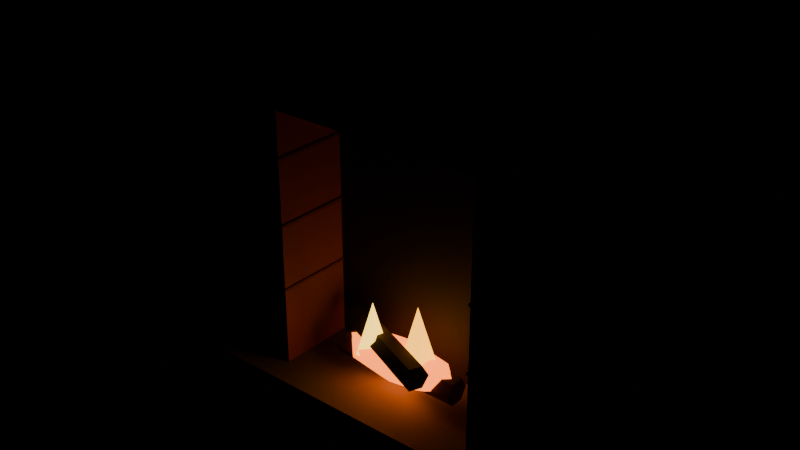 # Source: fireplace.blend  (saved by Blender 5.0.119; exported with 4.5.12 LTS)
import bpy
from mathutils import Matrix  # noqa: F401  (used for matrix-valued properties, if any)

bpy.ops.wm.read_factory_settings(use_empty=True)
scene = bpy.context.scene
scene.name = 'Scene'

# ---- materials (node trees are filled in below, after node groups)
mat_c_8a8078 = bpy.data.materials.new('C_8a8078')
mat_c_8a8078.diffuse_color = (0.5412, 0.502, 0.4706, 1.0)
mat_c_b05a3c = bpy.data.materials.new('C_b05a3c')
mat_c_b05a3c.diffuse_color = (0.6902, 0.3529, 0.2353, 1.0)
mat_w_6a3f22 = bpy.data.materials.new('W_6a3f22')
mat_w_6a3f22.diffuse_color = (0.4157, 0.2471, 0.1333, 1.0)
mat_c_2a1d18 = bpy.data.materials.new('C_2a1d18')
mat_c_2a1d18.diffuse_color = (0.1647, 0.1137, 0.09412, 1.0)
mat_c_8a4430 = bpy.data.materials.new('C_8a4430')
mat_c_8a4430.diffuse_color = (0.5412, 0.2667, 0.1882, 1.0)
mat_c_5a3a22 = bpy.data.materials.new('C_5a3a22')
mat_c_5a3a22.diffuse_color = (0.3529, 0.2275, 0.1333, 1.0)
mat_c_4a2e1a = bpy.data.materials.new('C_4a2e1a')
mat_c_4a2e1a.diffuse_color = (0.2902, 0.1804, 0.102, 1.0)
mat_e_ff7a2a = bpy.data.materials.new('E_ff7a2a')
mat_e_ff7a2a.diffuse_color = (1.0, 0.4784, 0.1647, 1.0)
mat_e_ffb030 = bpy.data.materials.new('E_ffb030')
mat_e_ffb030.diffuse_color = (1.0, 0.6902, 0.1882, 1.0)
mat_e_ffd050 = bpy.data.materials.new('E_ffd050')
mat_e_ffd050.diffuse_color = (1.0, 0.8157, 0.3137, 1.0)

# ---- material node trees
mat_c_8a8078.use_nodes = True; mat_c_8a8078.node_tree.nodes.clear()
_N = mat_c_8a8078.node_tree.nodes; _L = mat_c_8a8078.node_tree.links
n0 = _N.new('ShaderNodeBsdfPrincipled'); n0.name = 'Principled BSDF'; n0.location = (-200, 100)
n0.inputs[0].default_value = (0.2542, 0.2159, 0.1878, 1.0)
n0.inputs[2].default_value = 0.75
n1 = _N.new('ShaderNodeOutputMaterial'); n1.name = 'Material Output'; n1.location = (200, 100)
_L.new(n0.outputs[0], n1.inputs[0])
n1.is_active_output = True
mat_c_b05a3c.use_nodes = True; mat_c_b05a3c.node_tree.nodes.clear()
_N = mat_c_b05a3c.node_tree.nodes; _L = mat_c_b05a3c.node_tree.links
n0 = _N.new('ShaderNodeBsdfPrincipled'); n0.name = 'Principled BSDF'; n0.location = (-200, 100)
n0.inputs[0].default_value = (0.4342, 0.1022, 0.04519, 1.0)
n0.inputs[2].default_value = 0.75
n1 = _N.new('ShaderNodeOutputMaterial'); n1.name = 'Material Output'; n1.location = (200, 100)
_L.new(n0.outputs[0], n1.inputs[0])
n1.is_active_output = True
mat_w_6a3f22.use_nodes = True; mat_w_6a3f22.node_tree.nodes.clear()
_N = mat_w_6a3f22.node_tree.nodes; _L = mat_w_6a3f22.node_tree.links
n0 = _N.new('ShaderNodeBsdfPrincipled'); n0.name = 'Principled BSDF'; n0.location = (-200, 100)
n0.inputs[0].default_value = (0.1441, 0.04971, 0.016, 1.0)
n0.inputs[2].default_value = 0.75
n1 = _N.new('ShaderNodeOutputMaterial'); n1.name = 'Material Output'; n1.location = (200, 100)
_L.new(n0.outputs[0], n1.inputs[0])
n1.is_active_output = True
mat_c_2a1d18.use_nodes = True; mat_c_2a1d18.node_tree.nodes.clear()
_N = mat_c_2a1d18.node_tree.nodes; _L = mat_c_2a1d18.node_tree.links
n0 = _N.new('ShaderNodeBsdfPrincipled'); n0.name = 'Principled BSDF'; n0.location = (-200, 100)
n0.inputs[0].default_value = (0.02315, 0.01229, 0.009134, 1.0)
n0.inputs[2].default_value = 0.75
n1 = _N.new('ShaderNodeOutputMaterial'); n1.name = 'Material Output'; n1.location = (200, 100)
_L.new(n0.outputs[0], n1.inputs[0])
n1.is_active_output = True
mat_c_8a4430.use_nodes = True; mat_c_8a4430.node_tree.nodes.clear()
_N = mat_c_8a4430.node_tree.nodes; _L = mat_c_8a4430.node_tree.links
n0 = _N.new('ShaderNodeBsdfPrincipled'); n0.name = 'Principled BSDF'; n0.location = (-200, 100)
n0.inputs[0].default_value = (0.2542, 0.05781, 0.02956, 1.0)
n0.inputs[2].default_value = 0.75
n1 = _N.new('ShaderNodeOutputMaterial'); n1.name = 'Material Output'; n1.location = (200, 100)
_L.new(n0.outputs[0], n1.inputs[0])
n1.is_active_output = True
mat_c_5a3a22.use_nodes = True; mat_c_5a3a22.node_tree.nodes.clear()
_N = mat_c_5a3a22.node_tree.nodes; _L = mat_c_5a3a22.node_tree.links
n0 = _N.new('ShaderNodeBsdfPrincipled'); n0.name = 'Principled BSDF'; n0.location = (-200, 100)
n0.inputs[0].default_value = (0.1022, 0.04231, 0.016, 1.0)
n0.inputs[2].default_value = 0.75
n1 = _N.new('ShaderNodeOutputMaterial'); n1.name = 'Material Output'; n1.location = (200, 100)
_L.new(n0.outputs[0], n1.inputs[0])
n1.is_active_output = True
mat_c_4a2e1a.use_nodes = True; mat_c_4a2e1a.node_tree.nodes.clear()
_N = mat_c_4a2e1a.node_tree.nodes; _L = mat_c_4a2e1a.node_tree.links
n0 = _N.new('ShaderNodeBsdfPrincipled'); n0.name = 'Principled BSDF'; n0.location = (-200, 100)
n0.inputs[0].default_value = (0.06848, 0.02732, 0.01033, 1.0)
n0.inputs[2].default_value = 0.75
n1 = _N.new('ShaderNodeOutputMaterial'); n1.name = 'Material Output'; n1.location = (200, 100)
_L.new(n0.outputs[0], n1.inputs[0])
n1.is_active_output = True
mat_e_ff7a2a.use_nodes = True; mat_e_ff7a2a.node_tree.nodes.clear()
_N = mat_e_ff7a2a.node_tree.nodes; _L = mat_e_ff7a2a.node_tree.links
n0 = _N.new('ShaderNodeBsdfPrincipled'); n0.name = 'Principled BSDF'; n0.location = (-200, 100)
n0.inputs[0].default_value = (1.0, 0.1946, 0.02315, 1.0)
n0.inputs[2].default_value = 0.75
n0.inputs[27].default_value = (1.0, 0.1946, 0.02315, 1.0)
n0.inputs[28].default_value = 3.0
n1 = _N.new('ShaderNodeOutputMaterial'); n1.name = 'Material Output'; n1.location = (200, 100)
_L.new(n0.outputs[0], n1.inputs[0])
n1.is_active_output = True
mat_e_ffb030.use_nodes = True; mat_e_ffb030.node_tree.nodes.clear()
_N = mat_e_ffb030.node_tree.nodes; _L = mat_e_ffb030.node_tree.links
n0 = _N.new('ShaderNodeBsdfPrincipled'); n0.name = 'Principled BSDF'; n0.location = (-200, 100)
n0.inputs[0].default_value = (1.0, 0.4342, 0.02956, 1.0)
n0.inputs[2].default_value = 0.75
n0.inputs[27].default_value = (1.0, 0.4342, 0.02956, 1.0)
n0.inputs[28].default_value = 3.0
n1 = _N.new('ShaderNodeOutputMaterial'); n1.name = 'Material Output'; n1.location = (200, 100)
_L.new(n0.outputs[0], n1.inputs[0])
n1.is_active_output = True
mat_e_ffd050.use_nodes = True; mat_e_ffd050.node_tree.nodes.clear()
_N = mat_e_ffd050.node_tree.nodes; _L = mat_e_ffd050.node_tree.links
n0 = _N.new('ShaderNodeBsdfPrincipled'); n0.name = 'Principled BSDF'; n0.location = (-200, 100)
n0.inputs[0].default_value = (1.0, 0.6308, 0.08022, 1.0)
n0.inputs[2].default_value = 0.75
n0.inputs[27].default_value = (1.0, 0.6308, 0.08022, 1.0)
n0.inputs[28].default_value = 3.0
n1 = _N.new('ShaderNodeOutputMaterial'); n1.name = 'Material Output'; n1.location = (200, 100)
_L.new(n0.outputs[0], n1.inputs[0])
n1.is_active_output = True

# ---- meshes
me_fireplace = bpy.data.meshes.new('fireplace')
me_fireplace.from_pydata([(-2.8, -1.0, 0.0), (-2.8, -1.0, 0.4), (-2.8, 1.0, 0.0), (-2.8, 1.0, 0.4), (2.8, -1.0, 0.0), (2.8, -1.0, 0.4), (2.8, 1.0, 0.0), (2.8, 1.0, 0.4), (1.6, -0.6, 0.4), (1.6, -0.6, 4.4), (1.6, 1.0, 0.4), (1.6, 1.0, 4.4), (2.8, -0.6, 0.4), (2.8, -0.6, 4.4), (2.8, 1.0, 0.4), (2.8, 1.0, 4.4), (-2.8, -0.6, 0.4), (-2.8, -0.6, 4.4), (-2.8, 1.0, 0.4), (-2.8, 1.0, 4.4), (-1.6, -0.6, 0.4), (-1.6, -0.6, 4.4), (-1.6, 1.0, 0.4), (-1.6, 1.0, 4.4), (-2.8, -0.78, 4.4), (-2.8, -0.78, 5.6), (-2.8, 1.02, 4.4), (-2.8, 1.02, 5.6), (2.8, -0.78, 4.4), (2.8, -0.78, 5.6), (2.8, 1.02, 4.4), (2.8, 1.02, 5.6), (-3.2, -1.1, 5.6), (-3.2, -1.1, 5.84), (-3.2, 1.1, 5.6), (-3.2, 1.1, 5.84), (3.2, -1.1, 5.6), (3.2, -1.1, 5.84), (3.2, 1.1, 5.6), (3.2, 1.1, 5.84), (-1.6, 0.6, 0.4), (-1.6, 0.6, 4.4), (-1.6, 1.0, 0.4), (-1.6, 1.0, 4.4), (1.6, 0.6, 0.4), (1.6, 0.6, 4.4), (1.6, 1.0, 0.4), (1.6, 1.0, 4.4), (1.58, -0.62, 1.58), (1.58, -0.62, 1.62), (1.58, 1.02, 1.58), (1.58, 1.02, 1.62), (2.82, -0.62, 1.58), (2.82, -0.62, 1.62), (2.82, 1.02, 1.58), (2.82, 1.02, 1.62), (-2.82, -0.62, 1.58), (-2.82, -0.62, 1.62), (-2.82, 1.02, 1.58), (-2.82, 1.02, 1.62), (-1.58, -0.62, 1.58), (-1.58, -0.62, 1.62), (-1.58, 1.02, 1.58), (-1.58, 1.02, 1.62), (1.58, -0.62, 2.58), (1.58, -0.62, 2.62), (1.58, 1.02, 2.58), (1.58, 1.02, 2.62), (2.82, -0.62, 2.58), (2.82, -0.62, 2.62), (2.82, 1.02, 2.58), (2.82, 1.02, 2.62), (-2.82, -0.62, 2.58), (-2.82, -0.62, 2.62), (-2.82, 1.02, 2.58), (-2.82, 1.02, 2.62), (-1.58, -0.62, 2.58), (-1.58, -0.62, 2.62), (-1.58, 1.02, 2.58), (-1.58, 1.02, 2.62), (1.58, -0.62, 3.58), (1.58, -0.62, 3.62), (1.58, 1.02, 3.58), (1.58, 1.02, 3.62), (2.82, -0.62, 3.58), (2.82, -0.62, 3.62), (2.82, 1.02, 3.58), (2.82, 1.02, 3.62), (-2.82, -0.62, 3.58), (-2.82, -0.62, 3.62), (-2.82, 1.02, 3.58), (-2.82, 1.02, 3.62), (-1.58, -0.62, 3.58), (-1.58, -0.62, 3.62), (-1.58, 1.02, 3.58), (-1.58, 1.02, 3.62), (-1.0, 0.2, 0.72), (1.0, 0.2, 0.72), (-1.0, 0.1, 0.5468), (1.0, 0.1, 0.5468), (-1.0, -0.1, 0.5468), (1.0, -0.1, 0.5468), (-1.0, -0.2, 0.72), (1.0, -0.2, 0.72), (-1.0, -0.1, 0.8932), (1.0, -0.1, 0.8932), (-1.0, 0.1, 0.8932), (1.0, 0.1, 0.8932), (-0.9511, 0.4547, 1.0), (0.7068, -0.2463, 1.0), (-0.99, 0.3626, 0.8268), (0.6679, -0.3384, 0.8268), (-1.068, 0.1784, 0.8268), (0.59, -0.5226, 0.8268), (-1.107, 0.08626, 1.0), (0.5511, -0.6147, 1.0), (-1.068, 0.1784, 1.173), (0.59, -0.5226, 1.173), (-0.99, 0.3626, 1.173), (0.6679, -0.3384, 1.173)], [], [(0, 1, 3, 2), (2, 3, 7, 6), (6, 7, 5, 4), (4, 5, 1, 0), (2, 6, 4, 0), (7, 3, 1, 5), (8, 9, 11, 10), (10, 11, 15, 14), (14, 15, 13, 12), (12, 13, 9, 8), (10, 14, 12, 8), (15, 11, 9, 13), (16, 17, 19, 18), (18, 19, 23, 22), (22, 23, 21, 20), (20, 21, 17, 16), (18, 22, 20, 16), (23, 19, 17, 21), (24, 25, 27, 26), (26, 27, 31, 30), (30, 31, 29, 28), (28, 29, 25, 24), (26, 30, 28, 24), (31, 27, 25, 29), (32, 33, 35, 34), (34, 35, 39, 38), (38, 39, 37, 36), (36, 37, 33, 32), (34, 38, 36, 32), (39, 35, 33, 37), (40, 41, 43, 42), (42, 43, 47, 46), (46, 47, 45, 44), (44, 45, 41, 40), (42, 46, 44, 40), (47, 43, 41, 45), (48, 49, 51, 50), (50, 51, 55, 54), (54, 55, 53, 52), (52, 53, 49, 48), (50, 54, 52, 48), (55, 51, 49, 53), (56, 57, 59, 58), (58, 59, 63, 62), (62, 63, 61, 60), (60, 61, 57, 56), (58, 62, 60, 56), (63, 59, 57, 61), (64, 65, 67, 66), (66, 67, 71, 70), (70, 71, 69, 68), (68, 69, 65, 64), (66, 70, 68, 64), (71, 67, 65, 69), (72, 73, 75, 74), (74, 75, 79, 78), (78, 79, 77, 76), (76, 77, 73, 72), (74, 78, 76, 72), (79, 75, 73, 77), (80, 81, 83, 82), (82, 83, 87, 86), (86, 87, 85, 84), (84, 85, 81, 80), (82, 86, 84, 80), (87, 83, 81, 85), (88, 89, 91, 90), (90, 91, 95, 94), (94, 95, 93, 92), (92, 93, 89, 88), (90, 94, 92, 88), (95, 91, 89, 93), (96, 97, 99, 98), (98, 99, 101, 100), (100, 101, 103, 102), (102, 103, 105, 104), (99, 97, 107, 105, 103, 101), (104, 105, 107, 106), (106, 107, 97, 96), (96, 98, 100, 102, 104, 106), (108, 109, 111, 110), (110, 111, 113, 112), (112, 113, 115, 114), (114, 115, 117, 116), (111, 109, 119, 117, 115, 113), (116, 117, 119, 118), (118, 119, 109, 108), (108, 110, 112, 114, 116, 118)])
me_fireplace.polygons.foreach_set('material_index', [0, 0, 0, 0, 0, 0, 1, 1, 1, 1, 1, 1, 1, 1, 1, 1, 1, 1, 1, 1, 1, 1, 1, 1, 2, 2, 2, 2, 2, 2, 3, 3, 3, 3, 3, 3, 4, 4, 4, 4, 4, 4, 4, 4, 4, 4, 4, 4, 4, 4, 4, 4, 4, 4, 4, 4, 4, 4, 4, 4, 4, 4, 4, 4, 4, 4, 4, 4, 4, 4, 4, 4, 5, 5, 5, 5, 5, 5, 5, 5, 6, 6, 6, 6, 6, 6, 6, 6])
me_fireplace.materials.append(mat_c_8a8078)
me_fireplace.materials.append(mat_c_b05a3c)
me_fireplace.materials.append(mat_w_6a3f22)
me_fireplace.materials.append(mat_c_2a1d18)
me_fireplace.materials.append(mat_c_8a4430)
me_fireplace.materials.append(mat_c_5a3a22)
me_fireplace.materials.append(mat_c_4a2e1a)
me_fireplace.update()
me_fire = bpy.data.meshes.new('fire')
me_fire.from_pydata([(0.0, 0.0, 0.288), (0.0, 0.2257, 0.233), (0.0, 0.2257, -0.233), (0.0, 0.0, -0.288), (0.399, 0.1596, 0.233), (0.6456, 0.2582, 0.089), (0.6456, 0.2582, -0.089), (0.399, 0.1596, -0.233), (0.5643, 0.0, 0.233), (0.913, 0.0, 0.089), (0.913, 0.0, -0.089), (0.5643, 0.0, -0.233), (0.399, -0.1596, 0.233), (0.6456, -0.2582, 0.089), (0.6456, -0.2582, -0.089), (0.399, -0.1596, -0.233), (0.0, -0.2257, 0.233), (0.0, -0.3652, 0.089), (0.0, -0.3652, -0.089), (0.0, -0.2257, -0.233), (-0.399, -0.1596, 0.233), (-0.6456, -0.2582, 0.089), (-0.6456, -0.2582, -0.089), (-0.399, -0.1596, -0.233), (-0.5643, 0.0, 0.233), (-0.913, 0.0, 0.089), (-0.913, 0.0, -0.089), (-0.5643, 0.0, -0.233), (-0.399, 0.1596, 0.233), (-0.6456, 0.2582, 0.089), (-0.6456, 0.2582, -0.089), (-0.399, 0.1596, -0.233), (0.0, 0.3652, 0.089), (0.0, 0.3652, -0.089), (0.2874, 0.3551, -0.02275), (0.6205, 0.1152, -0.004171), (0.5314, -0.2285, -0.0003198), (0.1355, -0.2271, -0.01936), (0.03789, 0.1216, 0.007204), (0.3105, 0.004042, 0.9832), (-0.4229, 0.1756, 0.03632), (-0.1566, -0.01259, 0.01601), (-0.2197, -0.2471, 0.003056), (-0.5564, -0.2935, 0.01089), (-0.6551, -0.03787, 0.03008), (-0.3922, -0.1131, 0.8397)], [], [(3, 2, 7), (33, 32, 5, 6), (1, 0, 4), (2, 33, 6, 7), (32, 1, 4, 5), (7, 6, 10, 11), (5, 4, 8, 9), (3, 7, 11), (6, 5, 9, 10), (4, 0, 8), (11, 10, 14, 15), (9, 8, 12, 13), (3, 11, 15), (10, 9, 13, 14), (8, 0, 12), (15, 14, 18, 19), (13, 12, 16, 17), (3, 15, 19), (14, 13, 17, 18), (12, 0, 16), (19, 18, 22, 23), (17, 16, 20, 21), (3, 19, 23), (18, 17, 21, 22), (16, 0, 20), (23, 22, 26, 27), (21, 20, 24, 25), (3, 23, 27), (22, 21, 25, 26), (20, 0, 24), (27, 26, 30, 31), (25, 24, 28, 29), (3, 27, 31), (26, 25, 29, 30), (24, 0, 28), (31, 30, 33, 2), (29, 28, 1, 32), (3, 31, 2), (30, 29, 32, 33), (28, 0, 1), (34, 39, 35), (35, 39, 36), (36, 39, 37), (34, 35, 36, 37, 38), (37, 39, 38), (38, 39, 34), (40, 45, 41), (41, 45, 42), (42, 45, 43), (40, 41, 42, 43, 44), (43, 45, 44), (44, 45, 40)])
me_fire.polygons.foreach_set('material_index', [0, 0, 0, 0, 0, 0, 0, 0, 0, 0, 0, 0, 0, 0, 0, 0, 0, 0, 0, 0, 0, 0, 0, 0, 0, 0, 0, 0, 0, 0, 0, 0, 0, 0, 0, 0, 0, 0, 0, 0, 1, 1, 1, 1, 1, 1, 2, 2, 2, 2, 2, 2])
me_fire.materials.append(mat_e_ff7a2a)
me_fire.materials.append(mat_e_ffb030)
me_fire.materials.append(mat_e_ffd050)
me_fire.update()

# ---- objects
ob_fireplace = bpy.data.objects.new('fireplace', me_fireplace)
ob_col_b0 = bpy.data.objects.new('COL_b0', None)
ob_col_b1 = bpy.data.objects.new('COL_b1', None)
ob_col_b2 = bpy.data.objects.new('COL_b2', None)
ob_col_b3 = bpy.data.objects.new('COL_b3', None)
ob_col_b4 = bpy.data.objects.new('COL_b4', None)
ob_col_b5 = bpy.data.objects.new('COL_b5', None)
ob_fire = bpy.data.objects.new('fire', me_fire)
ob_surf_0 = bpy.data.objects.new('SURF_0', None)
ob_light_fire = bpy.data.objects.new('LIGHT_fire', None)

# ---- transforms, parenting, visibility, modifiers, constraints
ob_fireplace.location = (0.0, 0.0, 0.0)
ob_col_b0.parent = ob_fireplace
ob_col_b0.location = (0.0, 0.0, 0.2)
ob_col_b0.scale = (5.6, 2.0, 0.4)
ob_col_b0.empty_display_type = 'CUBE'
ob_col_b0.empty_display_size = 0.5
ob_col_b0.hide_render = True
ob_col_b1.parent = ob_fireplace
ob_col_b1.location = (2.2, 0.2, 2.4)
ob_col_b1.scale = (1.2, 1.6, 4.0)
ob_col_b1.empty_display_type = 'CUBE'
ob_col_b1.empty_display_size = 0.5
ob_col_b1.hide_render = True
ob_col_b2.parent = ob_fireplace
ob_col_b2.location = (-2.2, 0.2, 2.4)
ob_col_b2.scale = (1.2, 1.6, 4.0)
ob_col_b2.empty_display_type = 'CUBE'
ob_col_b2.empty_display_size = 0.5
ob_col_b2.hide_render = True
ob_col_b3.parent = ob_fireplace
ob_col_b3.location = (0.0, 0.12, 5.0)
ob_col_b3.scale = (5.6, 1.8, 1.2)
ob_col_b3.empty_display_type = 'CUBE'
ob_col_b3.empty_display_size = 0.5
ob_col_b3.hide_render = True
ob_col_b4.parent = ob_fireplace
ob_col_b4.location = (0.0, 0.0, 5.72)
ob_col_b4.scale = (6.4, 2.2, 0.24)
ob_col_b4.empty_display_type = 'CUBE'
ob_col_b4.empty_display_size = 0.5
ob_col_b4.hide_render = True
ob_col_b5.parent = ob_fireplace
ob_col_b5.location = (0.0, 0.8, 2.4)
ob_col_b5.scale = (3.2, 0.4, 4.0)
ob_col_b5.empty_display_type = 'CUBE'
ob_col_b5.empty_display_size = 0.5
ob_col_b5.hide_render = True
ob_fire.parent = ob_fireplace
ob_fire.location = (0.0, 0.0, 0.8)
ob_surf_0.parent = ob_fireplace
ob_surf_0.location = (0.0, 0.0, 5.84)
ob_surf_0.scale = (4.8, 1.2, 0.2)
ob_surf_0.empty_display_type = 'CUBE'
ob_surf_0.empty_display_size = 0.5
ob_surf_0.hide_render = True
ob_light_fire.parent = ob_fireplace
ob_light_fire.location = (0.0, -1.2, 1.4)
ob_light_fire.empty_display_size = 0.15

# ---- collection membership
scene.collection.objects.link(ob_fireplace)
scene.collection.objects.link(ob_col_b0)
scene.collection.objects.link(ob_col_b1)
scene.collection.objects.link(ob_col_b2)
scene.collection.objects.link(ob_col_b3)
scene.collection.objects.link(ob_col_b4)
scene.collection.objects.link(ob_col_b5)
scene.collection.objects.link(ob_fire)
scene.collection.objects.link(ob_surf_0)
scene.collection.objects.link(ob_light_fire)

# ---- scene / render settings (as saved in the file)
scene.frame_start = 1; scene.frame_end = 250; scene.frame_set(1)
scene.render.engine = 'BLENDER_EEVEE_NEXT'
scene.render.bake_bias = 0.0
scene.render.bake_samples = 0
scene.cycles.sampling_pattern = 'TABULATED_SOBOL'
scene.eevee.use_volume_custom_range = False
bpy.context.view_layer.update()

# ---- added for rendering (the .blend has no active camera): camera
cam_auto = bpy.data.cameras.new('AutoCamera')
cam_auto.lens = 50.0
cam_auto.sensor_width = 36.0
cam_auto.clip_end = 1000.0
ob_auto_camera = bpy.data.objects.new('AutoCamera', cam_auto)
scene.collection.objects.link(ob_auto_camera)
ob_auto_camera.location = (8.27058, -9.92469, 9.53646)
ob_auto_camera.rotation_euler = (1.09748, -7.21219e-08, 0.694738)
scene.camera = ob_auto_camera
bpy.context.view_layer.update()
